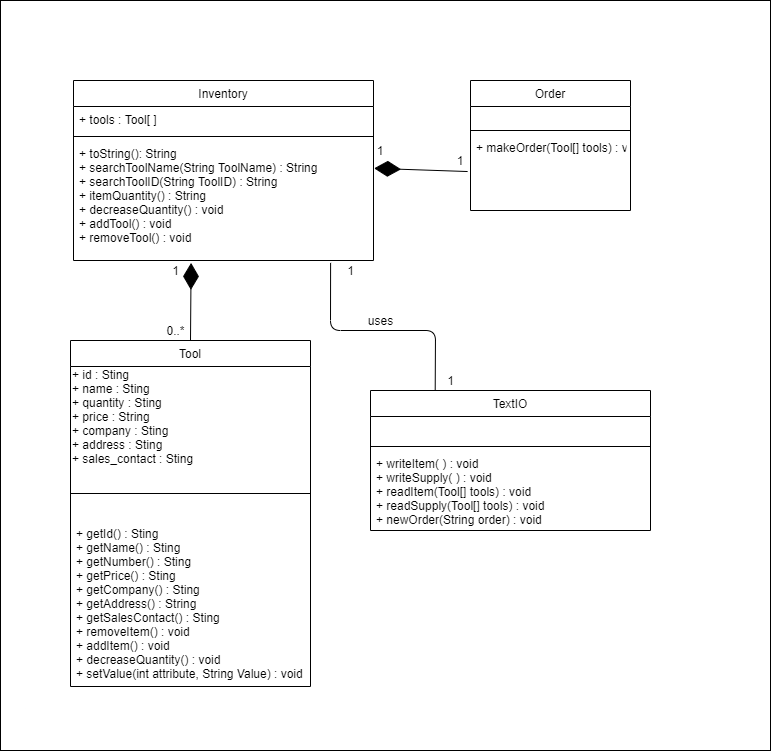

The diagram above was exported from draw.io. Its source (the exported page's mxGraphModel, read from the mxfile embedded in the PNG):
<mxGraphModel dx="1504" dy="689" grid="1" gridSize="10" guides="1" tooltips="1" connect="1" arrows="1" fold="1" page="1" pageScale="1" pageWidth="827" pageHeight="1169" math="0" shadow="0">
  <root>
    <mxCell id="WIyWlLk6GJQsqaUBKTNV-0" />
    <mxCell id="WIyWlLk6GJQsqaUBKTNV-1" parent="WIyWlLk6GJQsqaUBKTNV-0" />
    <mxCell id="5TgGMSVJGm0FY7RL-TJe-10" value="" style="rounded=0;whiteSpace=wrap;html=1;" vertex="1" parent="WIyWlLk6GJQsqaUBKTNV-1">
      <mxGeometry x="10" y="50" width="770" height="750" as="geometry" />
    </mxCell>
    <mxCell id="zkfFHV4jXpPFQw0GAbJ--0" value="Inventory" style="swimlane;fontStyle=0;align=center;verticalAlign=top;childLayout=stackLayout;horizontal=1;startSize=26;horizontalStack=0;resizeParent=1;resizeLast=0;collapsible=1;marginBottom=0;rounded=0;shadow=0;strokeWidth=1;" parent="WIyWlLk6GJQsqaUBKTNV-1" vertex="1">
      <mxGeometry x="83" y="130" width="300" height="180" as="geometry">
        <mxRectangle x="230" y="140" width="160" height="26" as="alternateBounds" />
      </mxGeometry>
    </mxCell>
    <mxCell id="zkfFHV4jXpPFQw0GAbJ--1" value="+ tools : Tool[ ]" style="text;align=left;verticalAlign=top;spacingLeft=4;spacingRight=4;overflow=hidden;rotatable=0;points=[[0,0.5],[1,0.5]];portConstraint=eastwest;" parent="zkfFHV4jXpPFQw0GAbJ--0" vertex="1">
      <mxGeometry y="26" width="300" height="26" as="geometry" />
    </mxCell>
    <mxCell id="zkfFHV4jXpPFQw0GAbJ--4" value="" style="line;html=1;strokeWidth=1;align=left;verticalAlign=middle;spacingTop=-1;spacingLeft=3;spacingRight=3;rotatable=0;labelPosition=right;points=[];portConstraint=eastwest;" parent="zkfFHV4jXpPFQw0GAbJ--0" vertex="1">
      <mxGeometry y="52" width="300" height="8" as="geometry" />
    </mxCell>
    <mxCell id="zkfFHV4jXpPFQw0GAbJ--5" value="+ toString(): String&#10;+ searchToolName(String ToolName) : String&#10;+ searchToolID(String ToolID) : String&#10;+ itemQuantity() : String&#10;+ decreaseQuantity() : void&#10;+ addTool() : void&#10;+ removeTool() : void" style="text;align=left;verticalAlign=top;spacingLeft=4;spacingRight=4;overflow=hidden;rotatable=0;points=[[0,0.5],[1,0.5]];portConstraint=eastwest;" parent="zkfFHV4jXpPFQw0GAbJ--0" vertex="1">
      <mxGeometry y="60" width="300" height="120" as="geometry" />
    </mxCell>
    <mxCell id="zkfFHV4jXpPFQw0GAbJ--6" value="Tool" style="swimlane;fontStyle=0;align=center;verticalAlign=top;childLayout=stackLayout;horizontal=1;startSize=26;horizontalStack=0;resizeParent=1;resizeLast=0;collapsible=1;marginBottom=0;rounded=0;shadow=0;strokeWidth=1;" parent="WIyWlLk6GJQsqaUBKTNV-1" vertex="1">
      <mxGeometry x="80" y="390" width="240" height="346" as="geometry">
        <mxRectangle x="130" y="380" width="160" height="26" as="alternateBounds" />
      </mxGeometry>
    </mxCell>
    <mxCell id="vkyRAuA8AkVVF-HRmj0v-19" value="+ id : Sting&lt;br&gt;+ name : Sting&lt;br&gt;+ quantity : Sting&lt;br&gt;+ price : String&lt;br&gt;+ company : Sting&lt;br&gt;+ address : Sting&lt;br&gt;+ sales_contact : Sting" style="text;html=1;align=left;verticalAlign=middle;resizable=0;points=[];autosize=1;strokeColor=none;" parent="zkfFHV4jXpPFQw0GAbJ--6" vertex="1">
      <mxGeometry y="26" width="240" height="100" as="geometry" />
    </mxCell>
    <mxCell id="zkfFHV4jXpPFQw0GAbJ--9" value="" style="line;html=1;strokeWidth=1;align=left;verticalAlign=middle;spacingTop=-1;spacingLeft=3;spacingRight=3;rotatable=0;labelPosition=right;points=[];portConstraint=eastwest;" parent="zkfFHV4jXpPFQw0GAbJ--6" vertex="1">
      <mxGeometry y="126" width="240" height="54" as="geometry" />
    </mxCell>
    <mxCell id="zkfFHV4jXpPFQw0GAbJ--11" value="+ getId() : Sting&#10;+ getName() : Sting&#10;+ getNumber() : Sting&#10;+ getPrice() : Sting&#10;+ getCompany() : Sting&#10;+ getAddress() : String&#10;+ getSalesContact() : Sting&#10;+ removeItem() : void&#10;+ addItem() : void&#10;+ decreaseQuantity() : void&#10;+ setValue(int attribute, String Value) : void" style="text;align=left;verticalAlign=top;spacingLeft=4;spacingRight=4;overflow=hidden;rotatable=0;points=[[0,0.5],[1,0.5]];portConstraint=eastwest;" parent="zkfFHV4jXpPFQw0GAbJ--6" vertex="1">
      <mxGeometry y="180" width="240" height="166" as="geometry" />
    </mxCell>
    <mxCell id="zkfFHV4jXpPFQw0GAbJ--17" value="Order" style="swimlane;fontStyle=0;align=center;verticalAlign=top;childLayout=stackLayout;horizontal=1;startSize=26;horizontalStack=0;resizeParent=1;resizeLast=0;collapsible=1;marginBottom=0;rounded=0;shadow=0;strokeWidth=1;" parent="WIyWlLk6GJQsqaUBKTNV-1" vertex="1">
      <mxGeometry x="480" y="130" width="160" height="130" as="geometry">
        <mxRectangle x="550" y="140" width="160" height="26" as="alternateBounds" />
      </mxGeometry>
    </mxCell>
    <mxCell id="5TgGMSVJGm0FY7RL-TJe-11" value="&amp;nbsp;" style="text;html=1;strokeColor=none;fillColor=none;align=center;verticalAlign=middle;whiteSpace=wrap;rounded=0;" vertex="1" parent="zkfFHV4jXpPFQw0GAbJ--17">
      <mxGeometry y="26" width="160" height="20" as="geometry" />
    </mxCell>
    <mxCell id="zkfFHV4jXpPFQw0GAbJ--23" value="" style="line;html=1;strokeWidth=1;align=left;verticalAlign=middle;spacingTop=-1;spacingLeft=3;spacingRight=3;rotatable=0;labelPosition=right;points=[];portConstraint=eastwest;" parent="zkfFHV4jXpPFQw0GAbJ--17" vertex="1">
      <mxGeometry y="46" width="160" height="8" as="geometry" />
    </mxCell>
    <mxCell id="zkfFHV4jXpPFQw0GAbJ--24" value="+ makeOrder(Tool[] tools) : void" style="text;align=left;verticalAlign=top;spacingLeft=4;spacingRight=4;overflow=hidden;rotatable=0;points=[[0,0.5],[1,0.5]];portConstraint=eastwest;strokeColor=none;" parent="zkfFHV4jXpPFQw0GAbJ--17" vertex="1">
      <mxGeometry y="54" width="160" height="46" as="geometry" />
    </mxCell>
    <mxCell id="vkyRAuA8AkVVF-HRmj0v-8" value="" style="endArrow=diamondThin;endFill=1;endSize=24;html=1;exitX=0.5;exitY=0;exitDx=0;exitDy=0;entryX=0.392;entryY=1.02;entryDx=0;entryDy=0;entryPerimeter=0;" parent="WIyWlLk6GJQsqaUBKTNV-1" source="zkfFHV4jXpPFQw0GAbJ--6" target="zkfFHV4jXpPFQw0GAbJ--5" edge="1">
      <mxGeometry width="160" relative="1" as="geometry">
        <mxPoint x="330" y="420" as="sourcePoint" />
        <mxPoint x="330" y="310" as="targetPoint" />
      </mxGeometry>
    </mxCell>
    <mxCell id="vkyRAuA8AkVVF-HRmj0v-9" value="1" style="text;html=1;align=center;verticalAlign=middle;resizable=0;points=[];autosize=1;strokeColor=none;" parent="WIyWlLk6GJQsqaUBKTNV-1" vertex="1">
      <mxGeometry x="175" y="310" width="20" height="20" as="geometry" />
    </mxCell>
    <mxCell id="vkyRAuA8AkVVF-HRmj0v-10" value="0..*" style="text;html=1;align=center;verticalAlign=middle;resizable=0;points=[];autosize=1;strokeColor=none;" parent="WIyWlLk6GJQsqaUBKTNV-1" vertex="1">
      <mxGeometry x="170" y="370" width="30" height="20" as="geometry" />
    </mxCell>
    <mxCell id="gj2lVmSigrOUAD_1xfkS-6" value="TextIO" style="swimlane;fontStyle=0;align=center;verticalAlign=top;childLayout=stackLayout;horizontal=1;startSize=26;horizontalStack=0;resizeParent=1;resizeParentMax=0;resizeLast=0;collapsible=1;marginBottom=0;" parent="WIyWlLk6GJQsqaUBKTNV-1" vertex="1">
      <mxGeometry x="380" y="440" width="280" height="140" as="geometry" />
    </mxCell>
    <mxCell id="gj2lVmSigrOUAD_1xfkS-7" value=" " style="text;strokeColor=none;fillColor=none;align=left;verticalAlign=top;spacingLeft=4;spacingRight=4;overflow=hidden;rotatable=0;points=[[0,0.5],[1,0.5]];portConstraint=eastwest;" parent="gj2lVmSigrOUAD_1xfkS-6" vertex="1">
      <mxGeometry y="26" width="280" height="26" as="geometry" />
    </mxCell>
    <mxCell id="gj2lVmSigrOUAD_1xfkS-8" value="" style="line;strokeWidth=1;fillColor=none;align=left;verticalAlign=middle;spacingTop=-1;spacingLeft=3;spacingRight=3;rotatable=0;labelPosition=right;points=[];portConstraint=eastwest;" parent="gj2lVmSigrOUAD_1xfkS-6" vertex="1">
      <mxGeometry y="52" width="280" height="8" as="geometry" />
    </mxCell>
    <mxCell id="gj2lVmSigrOUAD_1xfkS-9" value="+ writeItem( ) : void&#10;+ writeSupply( ) : void&#10;+ readItem(Tool[] tools) : void&#10;+ readSupply(Tool[] tools) : void&#10;+ newOrder(String order) : void" style="text;strokeColor=none;fillColor=none;align=left;verticalAlign=top;spacingLeft=4;spacingRight=4;overflow=hidden;rotatable=0;points=[[0,0.5],[1,0.5]];portConstraint=eastwest;" parent="gj2lVmSigrOUAD_1xfkS-6" vertex="1">
      <mxGeometry y="60" width="280" height="80" as="geometry" />
    </mxCell>
    <mxCell id="5TgGMSVJGm0FY7RL-TJe-4" value="" style="endArrow=diamondThin;endFill=1;endSize=24;html=1;exitX=-0.018;exitY=0.805;exitDx=0;exitDy=0;exitPerimeter=0;entryX=1.002;entryY=0.232;entryDx=0;entryDy=0;entryPerimeter=0;" edge="1" parent="WIyWlLk6GJQsqaUBKTNV-1" source="zkfFHV4jXpPFQw0GAbJ--24" target="zkfFHV4jXpPFQw0GAbJ--5">
      <mxGeometry width="160" relative="1" as="geometry">
        <mxPoint x="440" y="470" as="sourcePoint" />
        <mxPoint x="560" y="260" as="targetPoint" />
      </mxGeometry>
    </mxCell>
    <mxCell id="5TgGMSVJGm0FY7RL-TJe-5" value="1" style="text;html=1;align=center;verticalAlign=middle;resizable=0;points=[];autosize=1;strokeColor=none;" vertex="1" parent="WIyWlLk6GJQsqaUBKTNV-1">
      <mxGeometry x="350" y="310" width="20" height="20" as="geometry" />
    </mxCell>
    <mxCell id="5TgGMSVJGm0FY7RL-TJe-6" value="1" style="text;html=1;align=center;verticalAlign=middle;resizable=0;points=[];autosize=1;strokeColor=none;" vertex="1" parent="WIyWlLk6GJQsqaUBKTNV-1">
      <mxGeometry x="450" y="420" width="20" height="20" as="geometry" />
    </mxCell>
    <mxCell id="5TgGMSVJGm0FY7RL-TJe-12" value="" style="endArrow=none;html=1;entryX=0.857;entryY=1.02;entryDx=0;entryDy=0;entryPerimeter=0;exitX=-0.265;exitY=0.997;exitDx=0;exitDy=0;exitPerimeter=0;" edge="1" parent="WIyWlLk6GJQsqaUBKTNV-1" source="5TgGMSVJGm0FY7RL-TJe-6" target="zkfFHV4jXpPFQw0GAbJ--5">
      <mxGeometry width="50" height="50" relative="1" as="geometry">
        <mxPoint x="510" y="480" as="sourcePoint" />
        <mxPoint x="560" y="430" as="targetPoint" />
        <Array as="points">
          <mxPoint x="445" y="380" />
          <mxPoint x="340" y="380" />
        </Array>
      </mxGeometry>
    </mxCell>
    <mxCell id="5TgGMSVJGm0FY7RL-TJe-18" value="1" style="text;html=1;strokeColor=none;fillColor=none;align=center;verticalAlign=middle;whiteSpace=wrap;rounded=0;" vertex="1" parent="WIyWlLk6GJQsqaUBKTNV-1">
      <mxGeometry x="370" y="190" width="40" height="20" as="geometry" />
    </mxCell>
    <mxCell id="5TgGMSVJGm0FY7RL-TJe-19" value="1" style="text;html=1;strokeColor=none;fillColor=none;align=center;verticalAlign=middle;whiteSpace=wrap;rounded=0;" vertex="1" parent="WIyWlLk6GJQsqaUBKTNV-1">
      <mxGeometry x="450" y="200" width="40" height="20" as="geometry" />
    </mxCell>
    <mxCell id="5TgGMSVJGm0FY7RL-TJe-21" value="uses" style="text;html=1;align=center;verticalAlign=middle;resizable=0;points=[];autosize=1;strokeColor=none;" vertex="1" parent="WIyWlLk6GJQsqaUBKTNV-1">
      <mxGeometry x="370" y="360" width="40" height="20" as="geometry" />
    </mxCell>
  </root>
</mxGraphModel>